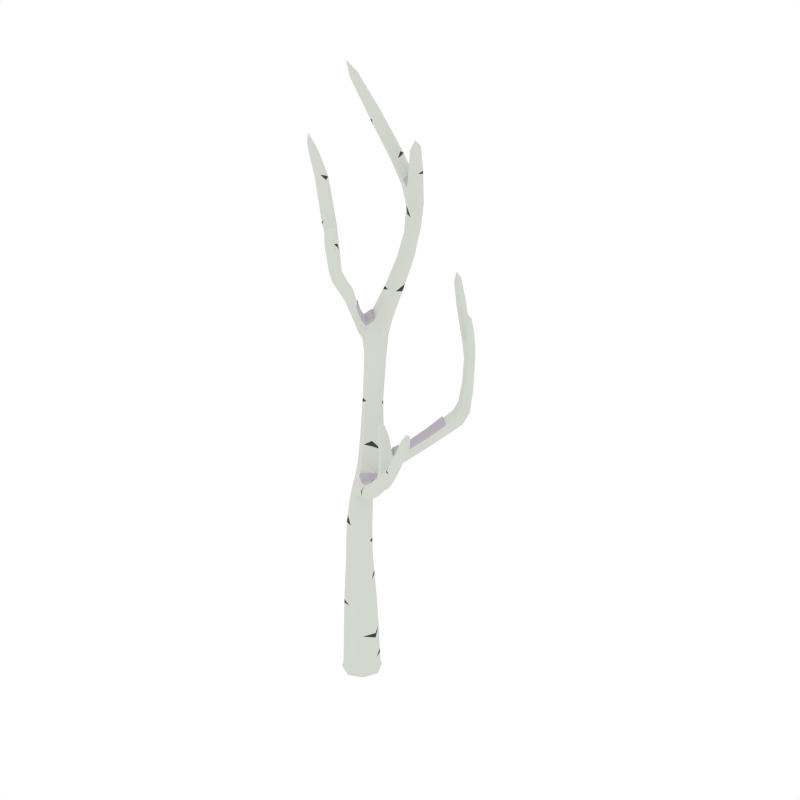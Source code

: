 # Source: BirchTree_Dead_Snow_3.blend  (saved by Blender 2.79.0; exported with 4.5.12 LTS)
import bpy
from mathutils import Matrix  # noqa: F401  (used for matrix-valued properties, if any)

bpy.ops.wm.read_factory_settings(use_empty=True)
scene = bpy.context.scene
scene.name = 'Scene'

# ---- collections
col_collection_1 = bpy.data.collections.new('Collection 1'); scene.collection.children.link(col_collection_1)

# ---- materials (node trees are filled in below, after node groups)
mat_white = bpy.data.materials.new('White')
mat_white.alpha_threshold = 0.0
mat_white.diffuse_color = (0.6554, 0.686, 0.6257, 1.0)
mat_white.roughness = 0.5
mat_black = bpy.data.materials.new('Black')
mat_black.alpha_threshold = 0.0
mat_black.diffuse_color = (0.05497, 0.05497, 0.05497, 1.0)
mat_black.roughness = 0.5
mat_snow = bpy.data.materials.new('Snow')
mat_snow.alpha_threshold = 0.0
mat_snow.diffuse_color = (0.5029, 0.4508, 0.5271, 1.0)
mat_snow.roughness = 0.5

# ---- material node trees

# ---- world
world_world = bpy.data.worlds.new('World'); scene.world = world_world
world_world.color = (1.0, 1.0, 1.0)
world_world.use_sun_shadow = False
world_world.sun_shadow_jitter_overblur = 0.0
world_world.cycles.sampling_method = 'NONE'
world_world.cycles.sample_map_resolution = 256

# ---- meshes
me_cube_047 = bpy.data.meshes.new('Cube.047')
me_cube_047.from_pydata([(0.06533, -0.06269, 0.2001), (0.0627, 0.06959, 0.1977), (-0.06958, 0.06676, 0.1953), (-0.06694, -0.06552, 0.1977), (2.105e-07, -2.001e-07, -0.07203), (-0.07559, 0.07254, 0.5058), (-0.07004, -0.07299, -0.02825), (-0.07299, 0.07003, -0.02826), (0.07003, 0.07299, -0.02825), (0.07298, -0.07003, -0.02825), (0.07916, -0.07595, -0.06193), (0.07595, 0.07915, -0.06194), (-0.07915, 0.07595, -0.06194), (-0.07595, -0.07916, -0.06194), (-0.06376, 0.06113, 0.7398), (0.04247, -0.04076, 0.5329), (-0.07019, -0.04, 0.5193), (0.03707, 0.07178, 0.5193), (0.3302, -0.1407, 1.286), (0.03974, -0.03813, 0.7746), (-0.05852, -0.03701, 0.7573), (0.0345, 0.06001, 0.7571), (0.0448, 0.1862, 1.867), (-0.02686, -0.006157, 1.104), (0.04143, 0.07594, 1.084), (-0.032, 0.0662, 1.09), (-0.08096, 0.4815, 2.516), (-0.0247, 0.1806, 1.886), (0.04883, 0.1148, 1.869), (0.04309, -0.1608, 2.204), (0.04922, 0.3257, 2.625), (0.02769, 0.4272, 2.426), (-0.01647, 0.4058, 2.438), (0.02787, 0.4665, 2.461), (0.1258, 0.2803, 2.788), (-0.01827, 0.06357, 1.549), (0.0514, 0.07036, 1.536), (-0.02356, 0.1343, 1.541), (0.04611, 0.1411, 1.528), (0.03715, -0.1584, 2.444), (0.04702, -0.1234, 2.225), (0.06722, -0.1643, 2.199), (0.07115, -0.1269, 2.219), (0.0345, -0.1669, 2.482), (0.007721, -0.1871, 2.467), (0.0315, -0.1924, 2.465), (0.01338, -0.1531, 2.446), (0.007836, 0.05878, 1.893), (-0.06299, 0.12, 1.913), (-0.02687, 0.07686, 1.859), (0.009, -0.1568, 2.379), (0.02573, -0.1944, 2.386), (0.002886, -0.1898, 2.388), (0.03184, -0.1615, 2.377), (0.02704, -0.01108, 2.075), (0.04384, -0.05191, 2.037), (-0.002408, 0.0003693, 2.061), (0.01439, -0.04047, 2.024), (0.08909, 0.3817, 2.644), (0.04686, 0.3632, 2.653), (0.09144, 0.3441, 2.617), (-0.02307, 0.08473, 1.186), (0.0542, 0.02468, 1.2), (-0.01689, 0.01558, 1.203), (0.2715, 0.414, 1.419), (0.1698, 0.3232, 1.296), (0.2287, 0.2655, 1.287), (0.3302, 0.4636, 1.86), (0.2541, 0.4603, 1.395), (0.3129, 0.4152, 1.379), (0.2955, 0.4616, 1.355), (0.3037, 0.4707, 1.941), (0.3276, 0.4915, 1.853), (0.2997, 0.4577, 1.86), (0.2971, 0.4855, 1.853), (0.1958, 0.2976, 1.251), (0.08966, 0.1193, 1.154), (0.1308, 0.1027, 1.211), (0.06087, 0.1661, 1.199), (0.102, 0.1495, 1.256), (0.2843, 0.5401, 1.758), (0.3073, 0.4589, 1.748), (0.3377, 0.495, 1.73), (0.3417, 0.4645, 1.743), (-0.04214, 0.05256, 0.9584), (0.04263, 0.05811, 0.958), (-0.03901, -0.03274, 0.9686), (0.04577, -0.02719, 0.9682), (0.444, -0.1439, 1.541), (0.2901, -0.1922, 1.3), (0.3085, -0.1745, 1.261), (0.2805, -0.1117, 1.41), (0.4519, -0.163, 1.602), (0.4126, -0.156, 1.54), (0.4553, -0.1755, 1.541), (0.4239, -0.1876, 1.54), (0.2087, -0.09597, 1.231), (0.1947, -0.1068, 1.153), (0.1764, -0.1319, 1.199), (0.2271, -0.07087, 1.184), (0.3567, -0.1971, 1.394), (0.385, -0.1826, 1.376), (0.3582, -0.1609, 1.406), (0.3865, -0.1464, 1.388), (0.1104, 0.0186, 1.09), (0.04657, -0.05996, 1.109), (0.07096, -0.02736, 1.052), (0.04357, 0.3011, 2.063), (-0.01597, 0.2317, 2.079), (0.04657, 0.2366, 2.065), (-0.01897, 0.2961, 2.077), (0.03216, 0.4396, 2.32), (-0.01724, 0.3778, 2.314), (0.0351, 0.3876, 2.306), (-0.02018, 0.4297, 2.328), (0.2251, -0.07848, 1.49), (0.2545, -0.0963, 1.401), (0.2495, -0.1294, 1.405), (0.2854, -0.07858, 1.405), (0.2212, -0.08656, 1.552), (0.2213, -0.1082, 1.491), (0.2522, -0.06364, 1.495), (0.2484, -0.09341, 1.495), (0.3154, -0.1157, 1.347), (0.279, -0.1653, 1.356), (0.2851, -0.1346, 1.343), (0.3093, -0.1464, 1.36), (0.3426, 0.4511, 1.562), (0.3335, 0.4908, 1.542), (0.3, 0.4464, 1.582), (0.2909, 0.4861, 1.562), (0.2018, 0.5911, 1.943), (0.2553, 0.4983, 1.768), (0.2762, 0.5114, 1.792), (0.2634, 0.5269, 1.734), (0.1368, 0.5946, 2.084), (0.1712, 0.5525, 1.932), (0.1732, 0.5936, 1.928), (0.1999, 0.5499, 1.948), (0.04611, -0.1539, 2.291), (0.01656, -0.1854, 2.29), (0.03967, -0.1881, 2.283), (-0.02042, -0.08679, 2.324), (-0.1912, -0.0178, 2.621), (-0.008137, -0.09474, 2.359), (-0.03085, -0.1263, 2.384), (-0.04313, -0.1184, 2.349), (-0.26, -0.001473, 2.815), (-0.1735, 0.02241, 2.618), (-0.1771, -0.04497, 2.643), (-0.1595, -0.004759, 2.64), (-0.1731, 0.3184, 2.832), (-0.0381, 0.4812, 2.551), (-0.04056, 0.4359, 2.551), (-0.08342, 0.4362, 2.516), (-0.1993, 0.1917, 3.109), (-0.1276, 0.3063, 2.85), (-0.1769, 0.3576, 2.853), (-0.1314, 0.3455, 2.872), (0.06204, -0.05953, -0.0695), (-1.898e-05, -0.09704, 0.1995), (0.0562, -0.05393, 0.3857), (0.1163, 0.002401, -0.06194), (0.05953, 0.06204, -0.06951), (0.05302, 0.06885, 0.3793), (-0.002401, 0.1163, -0.06194), (-0.06204, 0.05953, -0.06951), (-0.06978, 0.06696, 0.3729), (-0.1163, -0.002404, -0.06194), (-0.05953, -0.06204, -0.06951), (-0.0666, -0.05582, 0.3793), (0.002209, -0.1073, -0.02825), (0.09696, 0.004026, 0.1995), (-0.003969, 0.1014, 0.1959), (-0.1015, -0.0002198, 0.1959), (-0.06887, -0.07071, 0.04004), (-0.07173, 0.06882, 0.03943), (0.06781, 0.07173, 0.04004), (0.07066, -0.0678, 0.04064), (0.1073, 0.002222, -0.02825), (-0.002219, 0.1073, -0.02825), (-0.1073, -0.002211, -0.02825), (0.002404, -0.1163, -0.06194), (0.07494, -0.07191, -0.04847), (0.07191, 0.07494, -0.04847), (-0.07494, 0.0719, -0.04848), (-0.0719, -0.07494, -0.04847), (0.03377, -0.03241, 0.6573), (0.02689, 0.07123, 0.6384), (-0.07694, 0.07382, 0.6195), (-0.07006, -0.02982, 0.6385), (-0.01996, 0.101, 0.5092), (-0.1017, 0.01578, 0.5092), (-0.01186, -0.06784, 0.5295), (0.06729, 0.01465, 0.5295), (0.0479, -0.04177, 0.8799), (0.04479, 0.05126, 0.8665), (-0.04813, 0.04916, 0.8561), (-0.04502, -0.04388, 0.8695), (-0.01557, 0.08551, 0.744), (-0.08607, 0.01194, 0.7442), (-0.007708, -0.0617, 0.7704), (0.06131, 0.01026, 0.7702), (0.06238, 0.008001, 1.161), (0.05708, 0.08837, 1.123), (-0.02528, 0.0721, 1.132), (-0.01943, 0.002495, 1.15), (0.01099, -0.03578, 1.107), (0.06566, 0.01725, 0.9629), (-0.04765, 0.0281, 1.099), (-0.0008082, 0.07626, 0.9557), (0.04817, 0.1517, 1.942), (0.0445, 0.2212, 1.94), (-0.02362, 0.2159, 1.958), (-0.02186, 0.1445, 1.975), (0.06434, 0.1512, 1.863), (0.01424, 0.1243, 1.184), (-0.03785, 0.04827, 1.195), (0.02207, 0.08232, 1.88), (0.04462, 0.4051, 2.488), (0.04611, 0.4406, 2.522), (0.00378, 0.3814, 2.502), (-0.0002492, 0.474, 2.495), (-0.0331, 0.262, 2.082), (0.00494, 0.406, 2.423), (0.06072, 0.2694, 2.06), (0.1309, 0.2879, 2.741), (0.126, 0.3186, 2.756), (0.09242, 0.3093, 2.758), (0.09739, 0.2787, 2.743), (0.06621, 0.1075, 1.529), (0.008895, 0.202, 1.876), (-0.05049, 0.1455, 1.898), (0.01785, 0.04921, 1.545), (-0.02115, 0.08324, 1.772), (0.04957, 0.09731, 1.762), (-0.02406, 0.1626, 1.775), (0.04512, 0.1686, 1.758), (0.05594, -0.1452, 2.251), (0.05004, -0.1806, 2.236), (0.02165, -0.1267, 2.266), (0.02661, -0.1782, 2.244), (0.03799, -0.1412, 2.216), (-0.0006758, 0.05635, 1.863), (0.0611, -0.1159, 2.227), (-0.00136, 0.07651, 1.928), (0.04271, -0.157, 2.466), (0.03862, -0.1834, 2.483), (0.02435, -0.1533, 2.468), (0.02025, -0.1796, 2.485), (0.04008, -0.1767, 2.455), (0.02925, -0.13, 2.311), (0.004407, -0.1688, 2.458), (0.02737, -0.1954, 2.284), (-0.05342, 0.1036, 1.877), (0.0337, -0.05683, 2.022), (-0.05487, 0.1211, 1.945), (0.04241, -0.03393, 2.058), (0.01285, 0.02158, 1.936), (-0.05077, 0.07971, 1.959), (-0.02012, 0.03782, 1.91), (0.03429, -0.179, 2.381), (0.02688, -0.1472, 2.439), (3.039e-05, -0.172, 2.385), (0.01839, -0.1982, 2.47), (0.006593, -0.1573, 2.416), (0.02369, -0.1955, 2.432), (0.0006761, -0.1902, 2.433), (0.0296, -0.1626, 2.415), (-0.001752, -0.01675, 2.038), (0.008497, 0.004422, 2.078), (0.05521, -0.172, 2.197), (0.07419, -0.1463, 2.207), (0.06908, -0.08632, 2.168), (0.07167, -0.1258, 2.142), (0.04317, -0.08001, 2.168), (0.04576, -0.1195, 2.141), (0.07046, 0.325, 2.614), (0.06694, 0.3813, 2.655), (0.03794, 0.3404, 2.641), (0.1013, 0.3681, 2.628), (0.009914, 0.1552, 1.533), (-0.03829, 0.09731, 1.549), (0.08948, 0.06412, 1.198), (0.02029, 0.002448, 1.206), (0.06074, 0.1269, 1.315), (-0.02322, 0.1051, 1.305), (0.05328, 0.0431, 1.31), (-0.01719, 0.03523, 1.318), (0.3223, 0.4818, 1.419), (0.2766, 0.4783, 1.45), (0.3355, 0.4367, 1.443), (0.2899, 0.4332, 1.474), (0.2527, 0.4362, 1.418), (0.1262, 0.1216, 1.247), (0.2702, 0.4731, 1.368), (0.1179, 0.09954, 1.172), (0.3161, 0.4841, 1.919), (0.2944, 0.4796, 1.918), (0.3179, 0.4637, 1.922), (0.2962, 0.4592, 1.921), (0.3158, 0.4543, 1.861), (0.3489, 0.4714, 1.548), (0.3097, 0.4991, 1.546), (0.2906, 0.4696, 1.857), (0.1802, 0.3134, 1.326), (0.2963, 0.4036, 1.404), (0.1742, 0.3187, 1.263), (0.3147, 0.4382, 1.358), (0.2532, 0.4077, 1.312), (0.2766, 0.3653, 1.338), (0.2197, 0.4145, 1.357), (0.2431, 0.3721, 1.383), (0.2235, 0.2705, 1.318), (0.2192, 0.275, 1.259), (0.07473, 0.1698, 1.24), (0.06449, 0.1466, 1.161), (0.1367, 0.184, 1.191), (0.1774, 0.1624, 1.241), (0.1138, 0.2269, 1.235), (0.3255, 0.4548, 1.748), (0.3363, 0.4784, 1.857), (0.3118, 0.4961, 1.851), (0.2847, 0.4743, 1.751), (0.2961, 0.4943, 1.795), (0.3061, 0.4598, 1.791), (0.3356, 0.4945, 1.779), (0.3387, 0.4655, 1.789), (0.00389, -0.05169, 0.971), (0.07846, 0.04646, 1.088), (-0.0615, 0.008927, 0.9635), (0.003292, 0.08864, 1.083), (-0.03902, 0.06152, 1.039), (0.03814, 0.06989, 1.031), (-0.03484, -0.01602, 1.049), (0.04843, -0.01539, 1.029), (0.3286, -0.1585, 1.359), (0.3159, -0.1983, 1.329), (0.3522, -0.1458, 1.317), (0.3389, -0.1826, 1.295), (0.3248, -0.1526, 1.263), (0.1074, 0.01302, 1.128), (0.289, -0.1808, 1.33), (0.0482, -0.05593, 1.071), (0.4323, -0.1566, 1.587), (0.4404, -0.1792, 1.587), (0.4545, -0.1482, 1.587), (0.4626, -0.1708, 1.587), (0.4579, -0.156, 1.542), (0.372, -0.145, 1.4), (0.351, -0.1822, 1.405), (0.442, -0.1901, 1.541), (0.2162, -0.08166, 1.156), (0.3264, -0.131, 1.318), (0.1887, -0.1193, 1.226), (0.2931, -0.1924, 1.274), (0.2735, -0.1343, 1.301), (0.2688, -0.1515, 1.228), (0.2525, -0.1722, 1.269), (0.2965, -0.1195, 1.255), (0.3935, -0.1605, 1.378), (0.4251, -0.1427, 1.541), (0.4107, -0.1742, 1.54), (0.3698, -0.1993, 1.382), (0.3976, -0.1923, 1.472), (0.4295, -0.1789, 1.47), (0.3891, -0.1584, 1.475), (0.4211, -0.145, 1.472), (0.2253, -0.07535, 1.215), (0.1767, -0.1293, 1.169), (0.09749, 0.004538, 1.057), (0.0609, -0.04436, 1.142), (0.1543, -0.01729, 1.115), (0.09623, -0.08869, 1.132), (0.1181, -0.05916, 1.079), (0.01154, 0.3154, 2.07), (-0.03164, 0.4014, 2.323), (0.01604, 0.2187, 2.073), (0.04687, 0.4161, 2.311), (0.04009, 0.3869, 2.201), (-0.01348, 0.3229, 2.209), (0.04267, 0.3288, 2.199), (-0.01605, 0.3809, 2.211), (0.005099, 0.4476, 2.328), (0.009511, 0.3696, 2.306), (-0.04358, 0.4185, 2.47), (0.03945, 0.4528, 2.441), (0.026, 0.4644, 2.41), (-0.02049, 0.4032, 2.39), (0.02855, 0.4186, 2.382), (-0.0392, 0.4581, 2.429), (0.2651, -0.09824, 1.444), (0.2349, -0.1149, 1.439), (0.2694, -0.06536, 1.443), (0.2393, -0.08205, 1.438), (0.2644, -0.1299, 1.409), (0.3193, -0.1252, 1.354), (0.2718, -0.08022, 1.402), (0.2738, -0.1536, 1.349), (0.2329, -0.09144, 1.539), (0.2147, -0.1014, 1.536), (0.2355, -0.07139, 1.539), (0.2172, -0.08138, 1.536), (0.2401, -0.06452, 1.492), (0.2159, -0.09616, 1.49), (0.2345, -0.1092, 1.493), (0.2565, -0.07391, 1.497), (0.2933, -0.1647, 1.361), (0.29, -0.08965, 1.409), (0.3025, -0.1185, 1.342), (0.2436, -0.1162, 1.402), (0.3006, -0.09734, 1.376), (0.2644, -0.1476, 1.38), (0.27, -0.1157, 1.372), (0.2951, -0.1293, 1.385), (0.3483, 0.4805, 1.736), (0.3148, 0.5132, 1.735), (0.3234, 0.4396, 1.577), (0.285, 0.4643, 1.578), (0.342, 0.4599, 1.681), (0.3363, 0.4935, 1.665), (0.3048, 0.4546, 1.691), (0.2891, 0.4976, 1.675), (0.2179, 0.526, 1.822), (0.2424, 0.5318, 1.844), (0.2466, 0.5684, 1.82), (0.222, 0.5626, 1.798), (0.2855, 0.5284, 1.782), (0.2758, 0.5413, 1.736), (0.2541, 0.5086, 1.746), (0.2637, 0.4984, 1.788), (0.137, 0.5759, 2.04), (0.1607, 0.5696, 2.047), (0.1615, 0.6019, 2.055), (0.1378, 0.6082, 2.048), (0.2082, 0.5689, 1.95), (0.1878, 0.6036, 1.934), (0.1653, 0.5727, 1.926), (0.1849, 0.5419, 1.941), (0.02215, -0.1511, 2.375), (0.01298, -0.2005, 2.389), (0.0478, -0.1716, 2.285), (-0.003395, -0.1593, 2.309), (0.03898, -0.1577, 2.334), (0.009723, -0.1876, 2.339), (0.0327, -0.1913, 2.334), (0.002539, -0.1478, 2.36), (-0.08232, -0.03106, 2.427), (-0.06795, -0.05455, 2.458), (-0.1044, -0.0725, 2.44), (-0.09007, -0.09598, 2.47), (-0.008087, -0.08327, 2.337), (-0.03536, -0.1002, 2.326), (-0.01694, -0.1121, 2.379), (-0.04215, -0.1306, 2.374), (-0.2375, 0.02135, 2.759), (-0.2269, 0.0009665, 2.776), (-0.2507, -0.008816, 2.762), (-0.2402, -0.02919, 2.779), (-0.1865, 0.01025, 2.613), (-0.188, -0.04259, 2.634), (-0.1615, 0.01773, 2.629), (-0.1654, -0.03051, 2.647), (-0.08022, 0.4067, 2.647), (-0.08278, 0.4508, 2.665), (-0.129, 0.4168, 2.623), (-0.1315, 0.4609, 2.64), (-0.05796, 0.493, 2.534), (-0.09387, 0.4586, 2.507), (-0.02957, 0.4581, 2.559), (-0.06165, 0.4251, 2.535), (-0.1711, 0.2097, 3.044), (-0.1736, 0.2358, 3.058), (-0.2014, 0.2177, 3.032), (-0.2039, 0.2438, 3.046), (-0.1873, 0.3409, 2.837), (-0.1484, 0.3026, 2.836), (-0.1191, 0.3228, 2.865), (-0.1541, 0.3615, 2.868), (0.001829, -0.0885, -0.06754), (-0.004077, -0.08523, 0.3841), (0.0885, 0.001827, -0.06754), (0.08499, 0.007591, 0.3841), (-0.0885, -0.001829, -0.06754), (-0.09922, 0.004759, 0.3745), (-0.001827, 0.0885, -0.06754), (-0.008851, 0.09894, 0.3745), (0.001635, -0.1041, 0.04049), (0.1041, 0.002665, 0.04049), (-0.002647, 0.1052, 0.03958), (-0.1052, -0.001698, 0.03958), (0.1101, 0.002274, -0.04847), (-0.002274, 0.1101, -0.04847), (-0.1101, -0.002275, -0.04847), (0.002275, -0.1101, -0.04847), (-0.01565, -0.05621, 0.6526), (0.05551, 0.01795, 0.6526), (-0.02597, 0.09924, 0.6242), (-0.1002, 0.02184, 0.6243), (0.002092, -0.06622, 0.878), (0.0697, 0.005413, 0.8758), (-0.002569, 0.07333, 0.858), (-0.06968, 0.002252, 0.8602), (0.02461, -0.02106, 1.155), (0.08648, 0.05196, 1.142), (0.01662, 0.1056, 1.127), (-0.04031, 0.0353, 1.142), (0.01391, 0.1149, 1.944), (0.0634, 0.1868, 1.936), (0.009488, 0.2369, 1.948), (-0.04685, 0.1661, 1.96), (0.02307, 0.3835, 2.486), (0.05633, 0.4297, 2.502), (0.01561, 0.4448, 2.539), (-0.01815, 0.3988, 2.521), (0.1032, 0.2907, 2.707), (0.1251, 0.3214, 2.717), (0.09772, 0.3346, 2.733), (0.07656, 0.3049, 2.722), (0.06484, 0.1342, 1.755), (0.009218, 0.1836, 1.766), (-0.04599, 0.1233, 1.808), (0.01478, 0.06901, 1.796), (0.03908, -0.1255, 2.27), (0.05777, -0.1634, 2.242), (0.03792, -0.1883, 2.236), (0.01095, -0.1518, 2.263), (0.0323, -0.1502, 2.458), (0.0425, -0.1723, 2.47), (0.02615, -0.1887, 2.482), (0.0156, -0.1666, 2.472), (-0.04368, 0.06348, 1.927), (0.004029, 0.01857, 1.912), (-0.04196, 0.0814, 1.985), (0.005761, 0.03912, 1.966), (0.03236, -0.1803, 2.424), (0.01961, -0.1519, 2.411), (-0.002153, -0.1723, 2.425), (0.01074, -0.2012, 2.436), (0.0372, -0.098, 2.154), (0.05626, -0.07347, 2.175), (0.06016, -0.1327, 2.136), (0.07607, -0.1075, 2.155), (0.01911, 0.1376, 1.278), (-0.03794, 0.06846, 1.313), (0.08214, 0.08582, 1.283), (0.01968, 0.02144, 1.317), (0.3406, 0.4594, 1.424), (0.2958, 0.492, 1.427), (0.2722, 0.4541, 1.471), (0.3157, 0.4244, 1.464), (0.3244, 0.4755, 1.904), (0.3068, 0.4879, 1.901), (0.2916, 0.4688, 1.903), (0.3096, 0.4574, 1.906), (0.2232, 0.3946, 1.382), (0.2654, 0.3585, 1.365), (0.2304, 0.4221, 1.327), (0.2735, 0.3845, 1.315), (0.1755, 0.1785, 1.274), (0.1634, 0.1624, 1.206), (0.129, 0.2269, 1.271), (0.1145, 0.2108, 1.2), (0.3233, 0.4561, 1.793), (0.3452, 0.4808, 1.784), (0.3144, 0.5067, 1.775), (0.2894, 0.4755, 1.786), (0.00937, -0.04072, 1.052), (0.06985, 0.0318, 1.036), (-0.056, 0.02115, 1.046), (-0.001711, 0.0846, 1.032), (0.3113, -0.1831, 1.35), (0.34, -0.1391, 1.34), (0.3233, -0.1999, 1.307), (0.3522, -0.1599, 1.298), (0.4272, -0.1704, 1.574), (0.4377, -0.1474, 1.575), (0.4499, -0.1816, 1.575), (0.461, -0.1575, 1.576), (0.2875, -0.1294, 1.231), (0.3011, -0.1227, 1.297), (0.2669, -0.1631, 1.307), (0.2529, -0.1708, 1.242), (0.4338, -0.1579, 1.47), (0.4025, -0.1438, 1.474), (0.3858, -0.1781, 1.475), (0.4152, -0.1947, 1.47), (0.1517, -0.02237, 1.15), (0.09748, -0.08517, 1.097), (0.1424, -0.03007, 1.084), (0.1095, -0.07435, 1.162), (0.01132, 0.3985, 2.207), (-0.02875, 0.3502, 2.213), (0.01518, 0.3115, 2.204), (0.05547, 0.3592, 2.198), (-0.009573, 0.4784, 2.444), (0.004329, 0.3991, 2.379), (-0.04801, 0.4292, 2.424), (0.03987, 0.4456, 2.394), (0.2495, -0.1158, 1.442), (0.2741, -0.07662, 1.445), (0.229, -0.1017, 1.438), (0.2561, -0.06649, 1.439), (0.2264, -0.1022, 1.526), (0.242, -0.07815, 1.528), (0.2137, -0.09362, 1.524), (0.2303, -0.07117, 1.525), (0.279, -0.1475, 1.385), (0.3048, -0.1076, 1.382), (0.2873, -0.0996, 1.372), (0.2589, -0.1351, 1.375), (0.3485, 0.4773, 1.671), (0.3103, 0.5092, 1.681), (0.3248, 0.4495, 1.689), (0.2844, 0.4747, 1.7), (0.214, 0.5419, 1.805), (0.229, 0.5206, 1.838), (0.2508, 0.5507, 1.838), (0.2352, 0.5756, 1.803), (0.1421, 0.5874, 2.013), (0.158, 0.5614, 2.017), (0.1759, 0.5806, 2.026), (0.1596, 0.6084, 2.022), (0.02292, -0.1398, 2.344), (0.02017, -0.198, 2.336), (0.04105, -0.1753, 2.333), (-0.003376, -0.164, 2.348), (-0.06901, -0.03347, 2.441), (-0.09757, -0.04489, 2.424), (-0.07601, -0.08012, 2.471), (-0.1022, -0.09561, 2.459), (-0.2123, 0.016, 2.732), (-0.2305, 0.009776, 2.72), (-0.2148, -0.02041, 2.745), (-0.2319, -0.02869, 2.735), (-0.07036, 0.426, 2.661), (-0.1029, 0.4009, 2.631), (-0.1067, 0.467, 2.658), (-0.1435, 0.4413, 2.625), (-0.1552, 0.2477, 3.004), (-0.176, 0.2337, 2.984), (-0.1799, 0.2744, 3.006), (-0.2024, 0.2602, 2.985), (0.09827, 0.003776, 0.1703), (-0.06664, -0.05699, 0.3573), (-0.07673, 0.07362, 0.6021), (-0.04152, 0.05434, 0.9744), (-0.0279, 0.0698, 1.116), (0.06871, 0.07224, 0.01237), (0.03469, 0.07165, 0.5472), (0.03247, 0.063, 0.7254), (0.0479, 0.1393, 1.502), (0.04473, 0.1947, 1.884), (0.05304, 0.04661, 1.339), (0.05956, 0.2892, 2.091), (-0.01816, 0.06075, 1.526), (0.01798, -0.04951, 2.037), (-0.04232, -0.03887, 0.914), (0.1109, -0.09659, 1.144), (0.351, -0.1973, 1.385), (-0.1502, -0.009822, 2.622), (-0.01763, -0.08836, 2.375), (-0.0746, 0.417, 2.679), (0.09476, 0.377, 2.61), (-0.01678, 0.2197, 2.065), (-0.01834, 0.4046, 2.416), (-0.1678, 0.3302, 2.807), (-0.09541, -0.09956, 2.45), (-0.0278, 0.101, 1.963), (-0.05345, 0.1195, 1.96), (-0.01769, 0.06389, 1.999), (-0.001807, 0.07648, 1.944), (-0.02159, 0.1422, 1.989), (0.0256, -0.008061, 2.086), (0.007707, 0.006902, 2.089), (0.04044, -0.03011, 2.07), (0.04527, 0.3648, 2.664), (-0.0007367, 0.4144, 2.57), (0.03666, 0.3428, 2.653), (0.06465, 0.3822, 2.666), (0.2018, 0.2897, 1.345), (0.2219, 0.2698, 1.332), (0.2407, 0.368, 1.394), (0.1801, 0.3112, 1.34), (0.1552, 0.207, 1.299), (0.1046, 0.1531, 1.272), (0.1279, 0.1262, 1.263), (0.07826, 0.1727, 1.257), (0.2055, -0.09384, 1.242), (0.1862, -0.1164, 1.238), (0.2215, -0.07394, 1.228), (0.1318, -0.04641, 1.181), (0.08709, -0.01473, 1.162), (0.06284, -0.04403, 1.157), (0.1077, 0.01135, 1.144), (0.06427, 0.006506, 1.175), (-0.03911, 0.435, 2.566), (-0.0285, 0.4564, 2.573), (-0.05947, 0.4245, 2.55), (0.02781, -0.02155, 1.17), (0.08753, 0.04894, 1.156), (-0.04571, 0.1629, 1.974), (0.01293, 0.1135, 1.959), (0.0151, 0.4435, 2.554), (-0.01748, 0.3992, 2.537), (0.005066, 0.04039, 1.981), (-0.04099, 0.0812, 1.999), (0.1755, 0.1811, 1.289), (0.1306, 0.2278, 1.287), (0.2216, 0.3897, 1.394), (0.2623, 0.3548, 1.377), (0.1505, -0.02281, 1.165), (0.1098, -0.07298, 1.177)], [], [(0, 160, 487, 178), (0, 643, 172), (0, 172, 482, 161), (0, 161, 480, 160), (1, 172, 643), (1, 177, 489, 173), (1, 173, 486, 164), (1, 164, 482, 172), (2, 173, 489, 176), (2, 176, 490, 174), (2, 174, 484, 167), (2, 167, 486, 173), (3, 174, 490, 175), (3, 175, 487, 160), (3, 160, 480, 644), (3, 644, 484, 174), (4, 163, 481, 159), (4, 159, 479, 169), (4, 169, 483, 166), (4, 166, 485, 163), (5, 167, 484, 192), (5, 192, 498, 645), (5, 645, 497, 191), (5, 191, 486, 167), (6, 181, 493, 186), (6, 186, 494, 171), (6, 171, 487, 175), (6, 175, 490, 181), (7, 180, 492, 185), (7, 185, 493, 181), (7, 181, 490, 176), (7, 176, 489, 180), (8, 179, 491, 184), (8, 184, 492, 180), (8, 180, 489, 648), (8, 648, 488, 179), (9, 171, 494, 183), (9, 183, 491, 179), (9, 179, 488, 178), (9, 178, 487, 171), (10, 182, 479, 159), (10, 159, 481, 162), (10, 162, 491, 183), (10, 183, 494, 182), (11, 162, 481, 163), (11, 163, 485, 165), (11, 165, 492, 184), (11, 184, 491, 162), (12, 165, 485, 166), (12, 166, 483, 168), (12, 168, 493, 185), (12, 185, 492, 165), (13, 168, 483, 169), (13, 169, 479, 182), (13, 182, 494, 186), (13, 186, 493, 168), (14, 189, 498, 200), (14, 200, 502, 197), (14, 197, 501, 199), (14, 199, 497, 189), (15, 161, 482, 194), (15, 194, 496, 187), (15, 187, 495, 193), (15, 193, 480, 161), (16, 170, 480, 193), (16, 193, 495, 190), (16, 190, 498, 192), (16, 192, 484, 170), (17, 164, 486, 191), (17, 191, 649), (17, 649, 194), (17, 194, 482, 164), (18, 359, 580, 353), (18, 353, 572, 338), (18, 338, 574, 340), (18, 340, 579, 359), (19, 187, 496, 202), (19, 202, 500, 195), (19, 195, 499, 201), (19, 201, 495, 187), (20, 190, 495, 201), (20, 201, 499, 198), (20, 198, 502, 200), (20, 200, 498, 190), (21, 650, 199), (21, 199, 501, 196), (21, 196, 500, 202), (21, 202, 650), (22, 237, 520, 231), (22, 231, 652), (22, 652, 215), (22, 215, 519, 237), (23, 334, 567, 207), (23, 207, 503, 206), (23, 206, 506, 209), (23, 209, 569, 334), (24, 333, 570, 331), (24, 331, 505, 204), (24, 204, 504, 329), (24, 329, 568, 333), (25, 332, 569, 209), (25, 209, 506, 647), (25, 647, 505, 331), (25, 331, 570, 332), (26, 390, 597, 468), (26, 468, 638, 466), (26, 466, 637, 467), (26, 467, 595, 390), (27, 236, 521, 232), (27, 232, 510, 213), (27, 213, 509, 231), (27, 231, 520, 236), (28, 235, 519, 215), (28, 215, 508, 211), (28, 211, 507, 218), (28, 218, 522, 235), (29, 276, 541, 271), (29, 271, 525, 241), (29, 241, 526, 242), (29, 242, 539, 276), (30, 229, 518, 279), (30, 279, 514, 221), (30, 221, 511, 277), (30, 277, 515, 229), (31, 389, 598, 386), (31, 386, 512, 219), (31, 219, 511, 224), (31, 224, 596, 389), (32, 665, 596, 224), (32, 224, 511, 221), (32, 221, 514, 385), (32, 385, 597, 665), (33, 387, 595, 222), (33, 222, 513, 220), (33, 220, 512, 386), (33, 386, 598, 387), (34, 227, 517, 228), (34, 228, 518, 229), (34, 229, 515, 226), (34, 226, 516, 227), (35, 655, 233), (35, 233, 522, 234), (35, 234, 521, 282), (35, 282, 655), (36, 653, 545, 230), (36, 230, 519, 235), (36, 235, 522, 233), (36, 233, 546, 653), (37, 286, 544, 282), (37, 282, 521, 236), (37, 236, 520, 281), (37, 281, 543, 286), (38, 651, 281), (38, 281, 520, 237), (38, 237, 519, 230), (38, 230, 651), (39, 268, 536, 262), (39, 262, 527, 246), (39, 246, 528, 250), (39, 250, 535, 268), (40, 275, 539, 242), (40, 242, 526, 240), (40, 240, 523, 244), (40, 244, 540, 275), (41, 274, 542, 272), (41, 272, 524, 239), (41, 239, 525, 271), (41, 271, 541, 274), (42, 273, 540, 244), (42, 244, 523, 238), (42, 238, 524, 272), (42, 272, 542, 273), (43, 249, 529, 247), (43, 247, 528, 246), (43, 246, 527, 248), (43, 248, 530, 249), (44, 267, 538, 264), (44, 264, 529, 249), (44, 249, 530, 252), (44, 252, 537, 267), (45, 266, 535, 250), (45, 250, 528, 247), (45, 247, 529, 264), (45, 264, 538, 266), (46, 265, 537, 252), (46, 252, 530, 248), (46, 248, 527, 262), (46, 262, 536, 265), (469, 153, 696, 697), (214, 510, 701, 672), (555, 305, 683, 709), (371, 590, 712, 693), (47, 218, 507, 245), (47, 245, 534, 258), (47, 258, 532, 243), (47, 243, 522, 218), (48, 232, 521, 254), (48, 254, 531, 259), (48, 259, 533, 256), (48, 256, 510, 232), (49, 234, 522, 243), (49, 243, 532, 260), (49, 260, 531, 254), (49, 254, 521, 234), (50, 446, 626, 263), (50, 263, 537, 265), (50, 265, 536, 439), (50, 439, 623, 446), (51, 445, 625, 261), (51, 261, 535, 266), (51, 266, 538, 440), (51, 440, 624, 445), (52, 444, 624, 440), (52, 440, 538, 267), (52, 267, 537, 263), (52, 263, 626, 444), (53, 443, 623, 439), (53, 439, 536, 268), (53, 268, 535, 261), (53, 261, 625, 443), (278, 513, 703, 679), (54, 270, 540, 273), (54, 273, 542, 257), (312, 555, 709, 682), (55, 258, 534, 257), (55, 257, 542, 274), (55, 274, 541, 255), (55, 255, 532, 258), (56, 259, 531, 269), (56, 269, 539, 275), (56, 275, 540, 270), (56, 270, 533, 259), (57, 260, 532, 255), (57, 255, 656), (57, 656, 269), (57, 269, 531, 260), (58, 227, 516, 280), (58, 663, 512, 220), (58, 220, 513, 278), (58, 278, 517, 227), (305, 561, 708, 683), (503, 371, 693, 699), (59, 279, 518, 228), (59, 228, 517, 278), (60, 277, 511, 219), (60, 663, 280), (60, 280, 516, 226), (60, 226, 515, 277), (270, 54, 673, 674), (245, 507, 702, 671), (96, 368, 690, 688), (470, 514, 704, 698), (61, 205, 506, 217), (61, 217, 544, 286), (61, 286, 543, 216), (61, 216, 505, 205), (62, 203, 504, 283), (62, 283, 545, 287), (62, 287, 546, 284), (62, 284, 503, 203), (63, 206, 503, 284), (63, 284, 546, 288), (63, 288, 544, 217), (63, 217, 506, 206), (64, 312, 556, 306), (64, 306, 550, 292), (64, 292, 549, 293), (64, 293, 555, 312), (65, 307, 562, 319), (65, 319, 561, 305), (65, 305, 555, 311), (65, 311, 557, 307), (66, 313, 559, 318), (66, 318, 560, 314), (66, 314, 558, 310), (66, 310, 556, 313), (67, 327, 564, 321), (67, 321, 551, 299), (67, 299, 554, 301), (67, 301, 563, 327), (68, 311, 555, 293), (68, 293, 549, 290), (68, 290, 548, 295), (68, 295, 557, 311), (69, 310, 558, 308), (69, 308, 547, 291), (69, 291, 550, 306), (69, 306, 556, 310), (70, 309, 557, 295), (70, 295, 548, 289), (70, 289, 547, 308), (70, 308, 558, 309), (71, 297, 552, 298), (71, 298, 553, 300), (71, 300, 554, 299), (71, 299, 551, 297), (72, 326, 565, 322), (72, 322, 552, 297), (72, 297, 551, 321), (72, 321, 564, 326), (73, 325, 563, 301), (73, 301, 554, 300), (73, 300, 553, 304), (73, 304, 566, 325), (74, 324, 566, 304), (74, 304, 553, 298), (74, 298, 552, 322), (74, 322, 565, 324), (75, 314, 560, 317), (75, 317, 562, 307), (75, 307, 557, 309), (75, 309, 558, 314), (76, 296, 504, 204), (76, 204, 505, 316), (76, 316, 562, 317), (76, 317, 560, 296), (77, 294, 545, 283), (77, 283, 504, 296), (77, 296, 560, 318), (77, 318, 559, 294), (78, 316, 505, 216), (78, 216, 543, 315), (78, 315, 561, 319), (78, 319, 562, 316), (79, 285, 545, 294), (534, 245, 671, 705), (315, 79, 685, 687), (79, 315, 543, 285), (80, 416, 612, 428), (80, 428, 618, 425), (80, 425, 617, 427), (80, 427, 565, 416), (81, 421, 613, 320), (81, 320, 563, 325), (81, 325, 566, 323), (81, 323, 614, 421), (82, 420, 612, 416), (82, 416, 565, 326), (82, 326, 564, 415), (82, 415, 611, 420), (83, 419, 611, 415), (83, 415, 564, 327), (83, 327, 563, 320), (83, 320, 613, 419), (84, 197, 502, 330), (84, 330, 646), (84, 646, 210), (84, 210, 501, 197), (85, 196, 501, 210), (85, 210, 570, 333), (85, 333, 568, 208), (85, 208, 500, 196), (86, 657, 499, 328), (86, 328, 567, 334), (86, 334, 569, 330), (86, 330, 502, 657), (87, 195, 500, 208), (87, 208, 568, 335), (87, 335, 567, 328), (87, 328, 499, 195), (88, 367, 584, 361), (88, 361, 576, 346), (88, 346, 578, 348), (88, 348, 583, 367), (89, 358, 582, 355), (89, 355, 573, 337), (89, 337, 571, 342), (89, 342, 581, 358), (90, 357, 579, 340), (90, 340, 574, 339), (90, 339, 573, 355), (90, 355, 582, 357), (91, 414, 608, 408), (91, 408, 600, 391), (91, 391, 599, 395), (91, 395, 607, 414), (92, 347, 578, 346), (92, 346, 576, 344), (92, 344, 575, 345), (92, 345, 577, 347), (93, 366, 585, 362), (93, 362, 575, 344), (93, 344, 576, 361), (93, 361, 584, 366), (94, 365, 583, 348), (94, 348, 578, 347), (94, 347, 577, 351), (94, 351, 586, 365), (95, 364, 586, 351), (95, 351, 577, 345), (95, 345, 575, 362), (95, 362, 585, 364), (354, 96, 688, 689), (96, 354, 581, 356), (96, 356, 580, 368), (533, 270, 674, 706), (97, 374, 589, 352), (97, 352, 579, 357), (97, 357, 582, 369), (97, 369, 588, 374), (98, 658, 588, 369), (98, 369, 582, 358), (98, 358, 581, 354), (98, 354, 590, 658), (99, 372, 587, 368), (99, 368, 580, 359), (99, 359, 579, 352), (99, 352, 589, 372), (100, 659, 363), (100, 363, 586, 364), (100, 364, 585, 350), (100, 350, 659), (101, 339, 574, 360), (101, 360, 583, 365), (101, 365, 586, 363), (101, 363, 573, 339), (102, 336, 571, 350), (102, 350, 585, 366), (102, 366, 584, 349), (102, 349, 572, 336), (103, 338, 572, 349), (103, 349, 584, 367), (103, 367, 583, 360), (103, 360, 574, 338), (104, 329, 504, 341), (104, 341, 587, 372), (104, 372, 589, 370), (104, 370, 568, 329), (105, 207, 567, 343), (105, 343, 588, 373), (105, 373, 590, 371), (105, 371, 503, 207), (106, 335, 568, 370), (106, 370, 589, 374), (106, 374, 588, 343), (106, 343, 567, 335), (513, 469, 697, 703), (257, 534, 705, 675), (79, 294, 686, 685), (59, 278, 679, 676), (107, 212, 509, 375), (107, 375, 591, 379), (107, 654, 225), (107, 225, 508, 212), (108, 664, 377), (108, 377, 593, 380), (108, 380, 592, 223), (108, 223, 664), (109, 211, 508, 225), (109, 654, 594, 381), (109, 381, 593, 377), (109, 377, 507, 211), (110, 213, 510, 223), (110, 223, 592, 382), (110, 382, 591, 375), (110, 375, 509, 213), (111, 379, 591, 383), (111, 383, 595, 387), (111, 387, 598, 378), (111, 378, 594, 379), (112, 380, 593, 384), (112, 384, 596, 388), (112, 388, 597, 376), (112, 376, 592, 380), (113, 381, 594, 378), (113, 378, 598, 389), (113, 389, 596, 384), (113, 384, 593, 381), (114, 376, 597, 390), (114, 390, 595, 383), (114, 383, 591, 382), (114, 382, 592, 376), (115, 394, 601, 404), (115, 404, 605, 402), (115, 402, 606, 403), (115, 403, 602, 394), (116, 413, 610, 410), (116, 410, 601, 394), (116, 394, 602, 397), (116, 397, 609, 413), (117, 412, 607, 395), (117, 395, 599, 392), (117, 392, 601, 410), (117, 410, 610, 412), (118, 411, 609, 397), (118, 397, 602, 393), (118, 393, 600, 408), (118, 408, 608, 411), (119, 402, 605, 400), (119, 400, 603, 399), (119, 399, 604, 401), (119, 401, 606, 402), (120, 392, 599, 405), (120, 405, 603, 400), (120, 400, 605, 404), (120, 404, 601, 392), (121, 393, 602, 403), (121, 403, 606, 401), (121, 401, 604, 406), (121, 406, 600, 393), (122, 391, 600, 406), (122, 406, 604, 399), (122, 399, 603, 405), (122, 405, 599, 391), (123, 353, 580, 409), (123, 409, 609, 411), (123, 411, 608, 396), (123, 396, 572, 353), (124, 342, 571, 407), (124, 407, 607, 412), (124, 412, 610, 398), (124, 398, 581, 342), (125, 356, 581, 398), (125, 398, 610, 413), (125, 413, 609, 409), (125, 409, 580, 356), (126, 336, 572, 396), (126, 396, 608, 414), (126, 414, 607, 407), (126, 407, 571, 336), (127, 291, 547, 302), (127, 302, 611, 419), (127, 419, 613, 417), (127, 417, 550, 291), (128, 289, 548, 303), (128, 303, 612, 420), (128, 420, 611, 302), (128, 302, 547, 289), (129, 292, 550, 417), (129, 417, 613, 421), (129, 421, 614, 418), (129, 418, 549, 292), (130, 290, 549, 418), (130, 418, 614, 422), (130, 422, 612, 303), (130, 303, 548, 290), (131, 425, 618, 436), (131, 436, 622, 433), (131, 433, 621, 435), (131, 435, 617, 425), (132, 323, 566, 430), (132, 430, 616, 423), (132, 423, 615, 429), (132, 429, 614, 323), (133, 324, 565, 427), (133, 427, 617, 424), (133, 424, 616, 430), (133, 430, 566, 324), (134, 422, 614, 429), (134, 429, 615, 426), (134, 426, 618, 428), (134, 428, 612, 422), (135, 434, 619, 431), (135, 431, 620, 432), (135, 432, 621, 433), (135, 433, 622, 434), (136, 423, 616, 438), (136, 438, 620, 431), (136, 431, 619, 437), (136, 437, 615, 423), (137, 426, 615, 437), (137, 437, 619, 434), (137, 434, 622, 436), (137, 436, 618, 426), (138, 424, 617, 435), (138, 435, 621, 432), (138, 432, 620, 438), (138, 438, 616, 424), (139, 238, 523, 251), (139, 251, 623, 443), (139, 443, 625, 441), (139, 441, 524, 238), (140, 241, 525, 253), (140, 253, 624, 444), (140, 444, 626, 442), (140, 442, 526, 241), (141, 239, 524, 441), (141, 441, 625, 445), (141, 445, 624, 253), (141, 253, 525, 239), (142, 240, 526, 452), (142, 452, 628, 447), (142, 447, 627, 451), (142, 451, 523, 240), (143, 449, 630, 460), (143, 460, 634, 457), (143, 457, 632, 459), (143, 459, 628, 449), (144, 251, 523, 451), (144, 451, 661), (144, 661, 453), (144, 453, 623, 251), (145, 446, 623, 453), (145, 453, 629, 450), (145, 450, 667, 454), (145, 454, 626, 446), (146, 442, 626, 454), (146, 454, 667, 449), (146, 449, 628, 452), (146, 452, 526, 442), (147, 455, 632, 457), (147, 457, 634, 458), (147, 458, 633, 456), (147, 456, 631, 455), (148, 447, 628, 459), (148, 459, 632, 455), (148, 455, 631, 461), (148, 461, 627, 447), (149, 450, 629, 462), (149, 462, 633, 458), (149, 458, 634, 460), (149, 460, 630, 450), (150, 660, 461), (150, 461, 631, 456), (150, 456, 633, 462), (150, 462, 660), (151, 666, 476), (151, 476, 640, 473), (151, 473, 642, 475), (151, 475, 666), (152, 222, 595, 467), (152, 467, 637, 464), (152, 464, 635, 469), (152, 469, 513, 222), (368, 587, 711, 690), (153, 469, 635, 463), (153, 463, 636, 470), (256, 533, 706, 669), (154, 385, 514, 470), (154, 470, 636, 465), (154, 465, 638, 468), (154, 468, 597, 385), (155, 474, 642, 473), (155, 473, 640, 471), (155, 471, 639, 472), (155, 472, 641, 474), (156, 463, 662, 477), (156, 477, 639, 471), (156, 471, 640, 476), (156, 476, 636, 463), (157, 466, 638, 475), (157, 475, 642, 474), (157, 474, 641, 478), (157, 478, 637, 466), (158, 464, 637, 478), (158, 478, 641, 472), (158, 472, 639, 477), (158, 477, 662, 464), (643, 488, 177, 1), (643, 0, 178, 488), (644, 480, 170), (484, 644, 170), (645, 498, 189), (497, 645, 189), (646, 330, 569, 332), (210, 646, 332, 570), (505, 647, 205), (647, 506, 205), (648, 489, 177), (488, 648, 177), (649, 191, 497, 188), (194, 649, 188, 496), (650, 202, 496, 188), (199, 650, 188, 497), (651, 230, 545, 285), (281, 651, 285, 543), (652, 231, 509, 212), (215, 652, 212, 508), (653, 546, 287), (545, 653, 287), (654, 107, 379, 594), (654, 109, 225), (655, 282, 544, 288), (233, 655, 288, 546), (656, 255, 541, 276), (269, 656, 276, 539), (657, 502, 198), (499, 657, 198), (658, 590, 373), (588, 658, 373), (659, 350, 571, 337), (363, 659, 337, 573), (660, 462, 629, 448), (461, 660, 448, 627), (453, 661, 448, 629), (661, 451, 627, 448), (662, 463, 635), (464, 662, 635), (663, 58, 280), (663, 60, 219, 512), (377, 664, 214, 507), (664, 223, 510, 214), (665, 597, 388), (596, 665, 388), (666, 475, 638, 465), (476, 666, 465, 636), (449, 667, 630), (667, 450, 630), (668, 672, 701, 669), (668, 669, 706, 670), (668, 670, 705, 671), (668, 671, 702, 672), (673, 670, 706, 674), (673, 675, 705, 670), (676, 679, 703, 677), (676, 677, 704, 678), (680, 684, 707, 681), (680, 681, 710, 682), (680, 682, 709, 683), (680, 683, 708, 684), (685, 686, 707, 684), (685, 684, 708, 687), (688, 691, 712, 689), (688, 690, 711, 691), (692, 695, 699, 693), (692, 693, 712, 691), (692, 691, 711, 694), (692, 694, 700, 695), (696, 677, 703, 697), (696, 698, 704, 677), (54, 257, 675, 673), (556, 312, 682, 710), (514, 279, 678, 704), (313, 556, 710, 681), (507, 214, 672, 702), (559, 313, 681, 707), (153, 470, 698, 696), (294, 559, 707, 686), (590, 354, 689, 712), (203, 503, 699, 695), (587, 341, 694, 711), (510, 256, 669, 701), (279, 59, 676, 678), (504, 203, 695, 700), (561, 315, 687, 708), (341, 504, 700, 694)])
me_cube_047.polygons.foreach_set('material_index', [0, 1, 0, 0, 1, 0, 0, 0, 0, 0, 0, 0, 0, 0, 0, 0, 0, 0, 0, 0, 0, 0, 0, 0, 0, 0, 0, 0, 0, 0, 0, 0, 0, 0, 0, 0, 0, 0, 0, 0, 0, 0, 0, 0, 0, 0, 0, 0, 0, 0, 0, 0, 0, 0, 0, 0, 0, 0, 0, 0, 0, 0, 0, 0, 0, 0, 0, 0, 0, 1, 1, 0, 0, 0, 0, 0, 0, 0, 0, 0, 0, 0, 0, 0, 1, 0, 0, 1, 0, 1, 1, 0, 0, 0, 0, 0, 0, 0, 0, 0, 0, 0, 0, 0, 0, 0, 0, 0, 0, 0, 0, 0, 0, 0, 0, 0, 0, 0, 0, 0, 0, 0, 0, 0, 0, 0, 0, 0, 0, 0, 0, 0, 0, 0, 0, 0, 0, 0, 0, 0, 1, 0, 0, 1, 0, 0, 0, 0, 0, 0, 0, 0, 1, 0, 0, 1, 0, 0, 0, 0, 0, 0, 0, 0, 0, 0, 0, 0, 0, 0, 0, 0, 0, 0, 0, 0, 0, 0, 0, 0, 0, 0, 0, 0, 0, 0, 0, 0, 2, 2, 2, 2, 0, 0, 0, 0, 0, 0, 0, 0, 0, 0, 0, 0, 0, 0, 0, 0, 0, 0, 0, 0, 0, 0, 0, 0, 0, 0, 0, 0, 2, 0, 0, 2, 0, 0, 0, 0, 0, 0, 0, 0, 0, 1, 1, 0, 0, 0, 0, 0, 2, 2, 0, 0, 0, 1, 0, 0, 2, 2, 2, 2, 0, 0, 0, 0, 0, 0, 0, 0, 0, 0, 0, 0, 0, 0, 0, 0, 0, 0, 0, 0, 0, 0, 0, 0, 0, 0, 0, 0, 0, 0, 0, 0, 0, 0, 0, 0, 0, 0, 0, 0, 0, 0, 0, 0, 0, 0, 0, 0, 0, 0, 0, 0, 0, 0, 0, 0, 0, 0, 0, 0, 0, 0, 0, 0, 0, 0, 0, 0, 0, 0, 0, 0, 0, 2, 2, 0, 0, 0, 0, 0, 0, 0, 0, 0, 0, 0, 0, 0, 0, 0, 0, 0, 0, 1, 1, 0, 0, 0, 0, 0, 0, 0, 0, 0, 0, 0, 0, 0, 0, 0, 0, 0, 0, 0, 0, 0, 0, 0, 0, 0, 0, 0, 0, 0, 0, 0, 0, 0, 0, 0, 0, 0, 0, 0, 0, 0, 0, 0, 0, 0, 2, 0, 0, 2, 0, 0, 0, 0, 0, 0, 0, 0, 0, 0, 0, 0, 1, 0, 0, 1, 0, 0, 0, 0, 0, 0, 0, 0, 0, 0, 0, 0, 0, 0, 0, 0, 0, 0, 0, 0, 0, 0, 0, 0, 2, 2, 2, 2, 0, 0, 1, 0, 1, 0, 0, 1, 0, 0, 0, 0, 0, 0, 0, 0, 0, 0, 0, 0, 0, 0, 0, 0, 0, 0, 0, 0, 0, 0, 0, 0, 0, 0, 0, 0, 0, 0, 0, 0, 0, 0, 0, 0, 0, 0, 0, 0, 0, 0, 0, 0, 0, 0, 0, 0, 0, 0, 0, 0, 0, 0, 0, 0, 0, 0, 0, 0, 0, 0, 0, 0, 0, 0, 0, 0, 0, 0, 0, 0, 0, 0, 0, 0, 0, 0, 0, 0, 0, 0, 0, 0, 0, 0, 0, 0, 0, 0, 0, 0, 0, 0, 0, 0, 0, 0, 0, 0, 0, 0, 0, 0, 0, 0, 0, 0, 0, 0, 0, 0, 0, 0, 0, 0, 0, 0, 0, 0, 0, 0, 0, 0, 0, 0, 0, 0, 0, 0, 0, 0, 0, 0, 0, 0, 0, 0, 0, 0, 0, 1, 1, 0, 0, 0, 0, 0, 0, 0, 0, 0, 0, 0, 0, 0, 0, 0, 0, 0, 0, 0, 0, 0, 1, 0, 0, 1, 1, 0, 0, 1, 0, 0, 0, 0, 2, 0, 0, 2, 0, 0, 0, 0, 0, 0, 0, 0, 0, 0, 0, 0, 0, 0, 0, 0, 0, 0, 0, 0, 0, 0, 1, 1, 1, 1, 0, 0, 1, 1, 1, 1, 0, 0, 0, 0, 0, 0, 0, 0, 1, 1, 0, 1, 0, 0, 0, 0, 1, 1, 1, 1, 0, 0, 0, 0, 0, 0, 1, 1, 1, 0, 0, 0, 1, 1, 0, 0, 1, 1, 2, 2, 2, 2, 2, 2, 2, 2, 2, 2, 2, 2, 2, 2, 2, 2, 2, 2, 2, 2, 2, 2, 2, 2, 2, 2, 2, 2, 2, 2, 2, 2, 2, 2, 2, 2, 2, 2])
me_cube_047.materials.append(mat_white)
me_cube_047.materials.append(mat_black)
me_cube_047.materials.append(mat_snow)
me_cube_047.use_remesh_preserve_volume = False
me_cube_047.use_remesh_preserve_attributes = False
me_cube_047.use_mirror_vertex_groups = False
me_cube_047.update()

# ---- objects
ob_birchtree_dead_snow_3 = bpy.data.objects.new('BirchTree_Dead_Snow_3', me_cube_047)

# ---- transforms, parenting, visibility, modifiers, constraints
ob_birchtree_dead_snow_3.location = (0.0, 0.0, 0.0)
ob_birchtree_dead_snow_3.lineart.crease_threshold = 0.0

# ---- collection membership
col_collection_1.objects.link(ob_birchtree_dead_snow_3)

# ---- scene / render settings (as saved in the file)
scene.frame_start = 1; scene.frame_end = 250; scene.frame_set(0)
scene.render.engine = 'CYCLES'
scene.render.resolution_x = 1000
scene.render.resolution_y = 1000
scene.render.dither_intensity = 0.0
scene.cycles.samples = 200
scene.cycles.sampling_pattern = 'TABULATED_SOBOL'
scene.cycles.light_sampling_threshold = 0.0
scene.cycles.use_adaptive_sampling = False
scene.cycles.use_light_tree = False
scene.cycles.caustics_reflective = False
scene.cycles.caustics_refractive = False
scene.cycles.blur_glossy = 0.0
scene.cycles.max_bounces = 2
scene.cycles.pixel_filter_type = 'GAUSSIAN'
scene.cycles.sample_clamp_indirect = 0.0
scene.view_settings.view_transform = 'Standard'
bpy.context.view_layer.update()

# ---- added for rendering (the .blend has no active camera): camera
cam_auto = bpy.data.cameras.new('AutoCamera')
cam_auto.lens = 50.0
cam_auto.sensor_width = 36.0
cam_auto.clip_end = 1000.0
ob_auto_camera = bpy.data.objects.new('AutoCamera', cam_auto)
scene.collection.objects.link(ob_auto_camera)
ob_auto_camera.location = (3.21119, -3.52827, 4.00648)
ob_auto_camera.rotation_euler = (1.09748, -7.21219e-08, 0.694738)
scene.camera = ob_auto_camera
bpy.context.view_layer.update()
